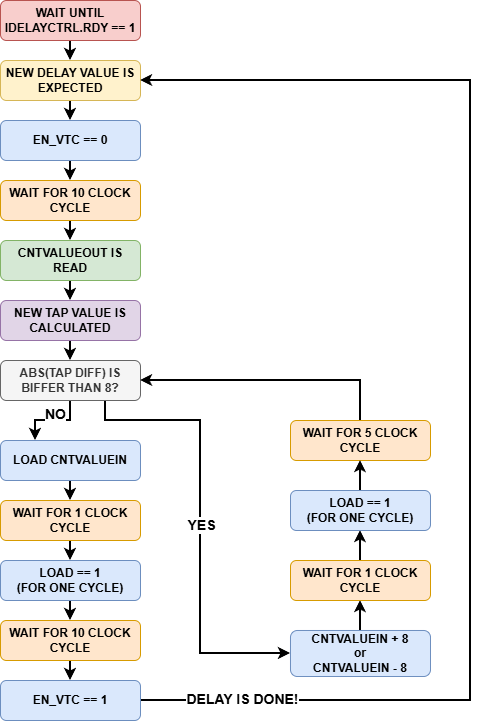

The diagram above was exported from draw.io. Its source (the exported page's mxGraphModel, read from the mxfile embedded in the PNG):
<mxGraphModel dx="1426" dy="849" grid="1" gridSize="10" guides="1" tooltips="1" connect="1" arrows="1" fold="1" page="1" pageScale="1" pageWidth="1100" pageHeight="850" math="0" shadow="0">
  <root>
    <mxCell id="0" />
    <mxCell id="1" parent="0" />
    <mxCell id="TUYrjKieUxuH4q0K-oVj-15" edge="1" parent="1" source="TUYrjKieUxuH4q0K-oVj-1" style="edgeStyle=orthogonalEdgeStyle;rounded=0;orthogonalLoop=1;jettySize=auto;html=1;exitX=0.5;exitY=1;exitDx=0;exitDy=0;entryX=0.5;entryY=0;entryDx=0;entryDy=0;strokeWidth=2;" target="TUYrjKieUxuH4q0K-oVj-3">
      <mxGeometry relative="1" as="geometry" />
    </mxCell>
    <mxCell id="TUYrjKieUxuH4q0K-oVj-1" parent="1" style="rounded=1;whiteSpace=wrap;html=1;fontStyle=1;fillColor=#f8cecc;strokeColor=#b85450;" value="WAIT UNTIL IDELAYCTRL.RDY == 1" vertex="1">
      <mxGeometry height="40" width="140" as="geometry" />
    </mxCell>
    <mxCell id="TUYrjKieUxuH4q0K-oVj-17" edge="1" parent="1" source="TUYrjKieUxuH4q0K-oVj-2" style="edgeStyle=orthogonalEdgeStyle;rounded=0;orthogonalLoop=1;jettySize=auto;html=1;exitX=0.5;exitY=1;exitDx=0;exitDy=0;entryX=0.5;entryY=0;entryDx=0;entryDy=0;strokeWidth=2;" target="TUYrjKieUxuH4q0K-oVj-4">
      <mxGeometry relative="1" as="geometry" />
    </mxCell>
    <mxCell id="TUYrjKieUxuH4q0K-oVj-2" parent="1" style="rounded=1;whiteSpace=wrap;html=1;fontStyle=1;fillColor=#dae8fc;strokeColor=#6c8ebf;" value="EN_VTC == 0" vertex="1">
      <mxGeometry height="40" width="140" y="120" as="geometry" />
    </mxCell>
    <mxCell id="TUYrjKieUxuH4q0K-oVj-16" edge="1" parent="1" source="TUYrjKieUxuH4q0K-oVj-3" style="edgeStyle=orthogonalEdgeStyle;rounded=0;orthogonalLoop=1;jettySize=auto;html=1;exitX=0.5;exitY=1;exitDx=0;exitDy=0;entryX=0.5;entryY=0;entryDx=0;entryDy=0;strokeWidth=2;" target="TUYrjKieUxuH4q0K-oVj-2">
      <mxGeometry relative="1" as="geometry" />
    </mxCell>
    <mxCell id="TUYrjKieUxuH4q0K-oVj-3" parent="1" style="rounded=1;whiteSpace=wrap;html=1;fontStyle=1;fillColor=#fff2cc;strokeColor=#d6b656;" value="NEW DELAY VALUE IS EXPECTED" vertex="1">
      <mxGeometry height="40" width="140" y="60" as="geometry" />
    </mxCell>
    <mxCell id="TUYrjKieUxuH4q0K-oVj-18" edge="1" parent="1" source="TUYrjKieUxuH4q0K-oVj-4" style="edgeStyle=orthogonalEdgeStyle;rounded=0;orthogonalLoop=1;jettySize=auto;html=1;exitX=0.5;exitY=1;exitDx=0;exitDy=0;entryX=0.5;entryY=0;entryDx=0;entryDy=0;strokeWidth=2;" target="TUYrjKieUxuH4q0K-oVj-5">
      <mxGeometry relative="1" as="geometry" />
    </mxCell>
    <mxCell id="TUYrjKieUxuH4q0K-oVj-4" parent="1" style="rounded=1;whiteSpace=wrap;html=1;fontStyle=1;fillColor=#ffe6cc;strokeColor=#d79b00;" value="WAIT FOR 10 CLOCK CYCLE" vertex="1">
      <mxGeometry height="40" width="140" y="180" as="geometry" />
    </mxCell>
    <mxCell id="TUYrjKieUxuH4q0K-oVj-19" edge="1" parent="1" source="TUYrjKieUxuH4q0K-oVj-5" style="edgeStyle=orthogonalEdgeStyle;rounded=0;orthogonalLoop=1;jettySize=auto;html=1;exitX=0.5;exitY=1;exitDx=0;exitDy=0;entryX=0.5;entryY=0;entryDx=0;entryDy=0;strokeWidth=2;" target="TUYrjKieUxuH4q0K-oVj-6">
      <mxGeometry relative="1" as="geometry" />
    </mxCell>
    <mxCell id="TUYrjKieUxuH4q0K-oVj-5" parent="1" style="rounded=1;whiteSpace=wrap;html=1;fontStyle=1;fillColor=#d5e8d4;strokeColor=#82b366;" value="CNTVALUEOUT IS READ" vertex="1">
      <mxGeometry height="40" width="140" y="240" as="geometry" />
    </mxCell>
    <mxCell id="TUYrjKieUxuH4q0K-oVj-37" edge="1" parent="1" source="TUYrjKieUxuH4q0K-oVj-6" style="edgeStyle=orthogonalEdgeStyle;rounded=0;orthogonalLoop=1;jettySize=auto;html=1;exitX=0.5;exitY=1;exitDx=0;exitDy=0;entryX=0.5;entryY=0;entryDx=0;entryDy=0;strokeWidth=2;" target="TUYrjKieUxuH4q0K-oVj-7">
      <mxGeometry relative="1" as="geometry" />
    </mxCell>
    <mxCell id="TUYrjKieUxuH4q0K-oVj-6" parent="1" style="rounded=1;whiteSpace=wrap;html=1;fontStyle=1;fillColor=#e1d5e7;strokeColor=#9673a6;" value="NEW TAP VALUE IS CALCULATED" vertex="1">
      <mxGeometry height="40" width="140" y="300" as="geometry" />
    </mxCell>
    <mxCell id="TUYrjKieUxuH4q0K-oVj-21" edge="1" parent="1" source="TUYrjKieUxuH4q0K-oVj-7" style="edgeStyle=orthogonalEdgeStyle;rounded=0;orthogonalLoop=1;jettySize=auto;html=1;exitX=0.75;exitY=1;exitDx=0;exitDy=0;entryX=0;entryY=0.5;entryDx=0;entryDy=0;strokeWidth=2;" target="TUYrjKieUxuH4q0K-oVj-9">
      <mxGeometry relative="1" as="geometry">
        <Array as="points">
          <mxPoint x="105" y="420" />
          <mxPoint x="200" y="420" />
          <mxPoint x="200" y="653" />
        </Array>
      </mxGeometry>
    </mxCell>
    <mxCell id="TUYrjKieUxuH4q0K-oVj-22" connectable="0" parent="TUYrjKieUxuH4q0K-oVj-21" style="edgeLabel;html=1;align=center;verticalAlign=middle;resizable=0;points=[];" value="&lt;font style=&quot;font-size: 14px;&quot;&gt;&lt;b&gt;YES&lt;/b&gt;&lt;/font&gt;" vertex="1">
      <mxGeometry relative="1" as="geometry">
        <mxPoint as="offset" />
      </mxGeometry>
    </mxCell>
    <mxCell id="TUYrjKieUxuH4q0K-oVj-29" edge="1" parent="1" source="TUYrjKieUxuH4q0K-oVj-7" style="edgeStyle=orthogonalEdgeStyle;rounded=0;orthogonalLoop=1;jettySize=auto;html=1;exitX=0.5;exitY=1;exitDx=0;exitDy=0;entryX=0.25;entryY=0;entryDx=0;entryDy=0;strokeWidth=2;" target="TUYrjKieUxuH4q0K-oVj-8">
      <mxGeometry relative="1" as="geometry" />
    </mxCell>
    <mxCell id="TUYrjKieUxuH4q0K-oVj-38" connectable="0" parent="TUYrjKieUxuH4q0K-oVj-29" style="edgeLabel;html=1;align=center;verticalAlign=middle;resizable=0;points=[];" value="&lt;font style=&quot;font-size: 14px;&quot;&gt;&lt;b&gt;NO&lt;/b&gt;&lt;/font&gt;" vertex="1">
      <mxGeometry relative="1" x="-0.05" y="-2" as="geometry">
        <mxPoint y="-5" as="offset" />
      </mxGeometry>
    </mxCell>
    <mxCell id="TUYrjKieUxuH4q0K-oVj-7" parent="1" style="rounded=1;whiteSpace=wrap;html=1;fontStyle=1;fillColor=#f5f5f5;fontColor=#333333;strokeColor=#666666;" value="ABS(TAP DIFF) IS BIFFER THAN 8?" vertex="1">
      <mxGeometry height="40" width="140" y="360" as="geometry" />
    </mxCell>
    <mxCell id="TUYrjKieUxuH4q0K-oVj-30" edge="1" parent="1" source="TUYrjKieUxuH4q0K-oVj-8" style="edgeStyle=orthogonalEdgeStyle;rounded=0;orthogonalLoop=1;jettySize=auto;html=1;exitX=0.5;exitY=1;exitDx=0;exitDy=0;entryX=0.5;entryY=0;entryDx=0;entryDy=0;strokeWidth=2;" target="TUYrjKieUxuH4q0K-oVj-10">
      <mxGeometry relative="1" as="geometry" />
    </mxCell>
    <mxCell id="TUYrjKieUxuH4q0K-oVj-8" parent="1" style="rounded=1;whiteSpace=wrap;html=1;fontStyle=1;fillColor=#dae8fc;strokeColor=#6c8ebf;" value="LOAD CNTVALUEIN" vertex="1">
      <mxGeometry height="40" width="140" y="440" as="geometry" />
    </mxCell>
    <mxCell id="TUYrjKieUxuH4q0K-oVj-25" edge="1" parent="1" source="TUYrjKieUxuH4q0K-oVj-9" style="edgeStyle=orthogonalEdgeStyle;rounded=0;orthogonalLoop=1;jettySize=auto;html=1;exitX=0.5;exitY=0;exitDx=0;exitDy=0;entryX=0.5;entryY=1;entryDx=0;entryDy=0;strokeWidth=2;" target="TUYrjKieUxuH4q0K-oVj-24">
      <mxGeometry relative="1" as="geometry" />
    </mxCell>
    <mxCell id="TUYrjKieUxuH4q0K-oVj-9" parent="1" style="rounded=1;whiteSpace=wrap;html=1;fontStyle=1;fillColor=#dae8fc;strokeColor=#6c8ebf;" value="CNTVALUEIN + 8&lt;div&gt;or&lt;div&gt;CNTVALUEIN - 8&lt;/div&gt;&lt;/div&gt;" vertex="1">
      <mxGeometry height="46" width="140" x="290" y="630" as="geometry" />
    </mxCell>
    <mxCell id="TUYrjKieUxuH4q0K-oVj-32" edge="1" parent="1" source="TUYrjKieUxuH4q0K-oVj-10" style="edgeStyle=orthogonalEdgeStyle;rounded=0;orthogonalLoop=1;jettySize=auto;html=1;exitX=0.5;exitY=1;exitDx=0;exitDy=0;entryX=0.5;entryY=0;entryDx=0;entryDy=0;strokeWidth=2;" target="TUYrjKieUxuH4q0K-oVj-11">
      <mxGeometry relative="1" as="geometry" />
    </mxCell>
    <mxCell id="TUYrjKieUxuH4q0K-oVj-10" parent="1" style="rounded=1;whiteSpace=wrap;html=1;fontStyle=1;fillColor=#ffe6cc;strokeColor=#d79b00;" value="WAIT FOR 1 CLOCK CYCLE" vertex="1">
      <mxGeometry height="40" width="140" y="500" as="geometry" />
    </mxCell>
    <mxCell id="TUYrjKieUxuH4q0K-oVj-33" edge="1" parent="1" source="TUYrjKieUxuH4q0K-oVj-11" style="edgeStyle=orthogonalEdgeStyle;rounded=0;orthogonalLoop=1;jettySize=auto;html=1;exitX=0.5;exitY=1;exitDx=0;exitDy=0;entryX=0.5;entryY=0;entryDx=0;entryDy=0;strokeWidth=2;" target="TUYrjKieUxuH4q0K-oVj-13">
      <mxGeometry relative="1" as="geometry" />
    </mxCell>
    <mxCell id="TUYrjKieUxuH4q0K-oVj-11" parent="1" style="rounded=1;whiteSpace=wrap;html=1;fontStyle=1;fillColor=#dae8fc;strokeColor=#6c8ebf;" value="LOAD == 1&lt;div&gt;(FOR ONE CYCLE)&lt;/div&gt;" vertex="1">
      <mxGeometry height="40" width="140" y="560" as="geometry" />
    </mxCell>
    <mxCell id="TUYrjKieUxuH4q0K-oVj-12" parent="1" style="rounded=1;whiteSpace=wrap;html=1;fontStyle=1;fillColor=#ffe6cc;strokeColor=#d79b00;" value="WAIT FOR 5 CLOCK CYCLE" vertex="1">
      <mxGeometry height="40" width="140" x="290" y="420" as="geometry" />
    </mxCell>
    <mxCell id="TUYrjKieUxuH4q0K-oVj-34" edge="1" parent="1" source="TUYrjKieUxuH4q0K-oVj-13" style="edgeStyle=orthogonalEdgeStyle;rounded=0;orthogonalLoop=1;jettySize=auto;html=1;exitX=0.5;exitY=1;exitDx=0;exitDy=0;entryX=0.5;entryY=0;entryDx=0;entryDy=0;strokeWidth=2;" target="TUYrjKieUxuH4q0K-oVj-14">
      <mxGeometry relative="1" as="geometry" />
    </mxCell>
    <mxCell id="TUYrjKieUxuH4q0K-oVj-13" parent="1" style="rounded=1;whiteSpace=wrap;html=1;fontStyle=1;fillColor=#ffe6cc;strokeColor=#d79b00;" value="WAIT FOR 10 CLOCK CYCLE" vertex="1">
      <mxGeometry height="40" width="140" y="620" as="geometry" />
    </mxCell>
    <mxCell id="TUYrjKieUxuH4q0K-oVj-35" edge="1" parent="1" source="TUYrjKieUxuH4q0K-oVj-14" style="edgeStyle=orthogonalEdgeStyle;rounded=0;orthogonalLoop=1;jettySize=auto;html=1;exitX=1;exitY=0.5;exitDx=0;exitDy=0;entryX=1;entryY=0.5;entryDx=0;entryDy=0;strokeWidth=2;" target="TUYrjKieUxuH4q0K-oVj-3">
      <mxGeometry relative="1" as="geometry">
        <Array as="points">
          <mxPoint x="470" y="700" />
          <mxPoint x="470" y="80" />
        </Array>
      </mxGeometry>
    </mxCell>
    <mxCell id="TUYrjKieUxuH4q0K-oVj-36" connectable="0" parent="TUYrjKieUxuH4q0K-oVj-35" style="edgeLabel;html=1;align=center;verticalAlign=middle;resizable=0;points=[];" value="&lt;b&gt;&lt;font style=&quot;font-size: 14px;&quot;&gt;DELAY IS DONE!&lt;/font&gt;&lt;/b&gt;" vertex="1">
      <mxGeometry relative="1" x="-0.8406" y="-1" as="geometry">
        <mxPoint x="-1" y="-3" as="offset" />
      </mxGeometry>
    </mxCell>
    <mxCell id="TUYrjKieUxuH4q0K-oVj-14" parent="1" style="rounded=1;whiteSpace=wrap;html=1;fontStyle=1;fillColor=#dae8fc;strokeColor=#6c8ebf;" value="EN_VTC == 1" vertex="1">
      <mxGeometry height="40" width="140" y="680" as="geometry" />
    </mxCell>
    <mxCell id="TUYrjKieUxuH4q0K-oVj-27" edge="1" parent="1" source="TUYrjKieUxuH4q0K-oVj-24" style="edgeStyle=orthogonalEdgeStyle;rounded=0;orthogonalLoop=1;jettySize=auto;html=1;exitX=0.5;exitY=0;exitDx=0;exitDy=0;entryX=0.5;entryY=1;entryDx=0;entryDy=0;strokeWidth=2;" target="TUYrjKieUxuH4q0K-oVj-26">
      <mxGeometry relative="1" as="geometry" />
    </mxCell>
    <mxCell id="TUYrjKieUxuH4q0K-oVj-24" parent="1" style="rounded=1;whiteSpace=wrap;html=1;fontStyle=1;fillColor=#ffe6cc;strokeColor=#d79b00;" value="WAIT FOR 1 CLOCK CYCLE" vertex="1">
      <mxGeometry height="40" width="140" x="290" y="560" as="geometry" />
    </mxCell>
    <mxCell id="TUYrjKieUxuH4q0K-oVj-28" edge="1" parent="1" source="TUYrjKieUxuH4q0K-oVj-12" style="edgeStyle=orthogonalEdgeStyle;rounded=0;orthogonalLoop=1;jettySize=auto;html=1;exitX=0.5;exitY=0;exitDx=0;exitDy=0;entryX=1;entryY=0.5;entryDx=0;entryDy=0;strokeWidth=2;" target="TUYrjKieUxuH4q0K-oVj-7">
      <mxGeometry relative="1" as="geometry">
        <Array as="points">
          <mxPoint x="360" y="380" />
        </Array>
      </mxGeometry>
    </mxCell>
    <mxCell id="TUYrjKieUxuH4q0K-oVj-31" edge="1" parent="1" source="TUYrjKieUxuH4q0K-oVj-26" style="edgeStyle=orthogonalEdgeStyle;rounded=0;orthogonalLoop=1;jettySize=auto;html=1;exitX=0.5;exitY=0;exitDx=0;exitDy=0;entryX=0.5;entryY=1;entryDx=0;entryDy=0;strokeWidth=2;" target="TUYrjKieUxuH4q0K-oVj-12">
      <mxGeometry relative="1" as="geometry" />
    </mxCell>
    <mxCell id="TUYrjKieUxuH4q0K-oVj-26" parent="1" style="rounded=1;whiteSpace=wrap;html=1;fontStyle=1;fillColor=#dae8fc;strokeColor=#6c8ebf;" value="LOAD == 1&lt;div&gt;(FOR ONE CYCLE)&lt;/div&gt;" vertex="1">
      <mxGeometry height="40" width="140" x="290" y="490" as="geometry" />
    </mxCell>
  </root>
</mxGraphModel>